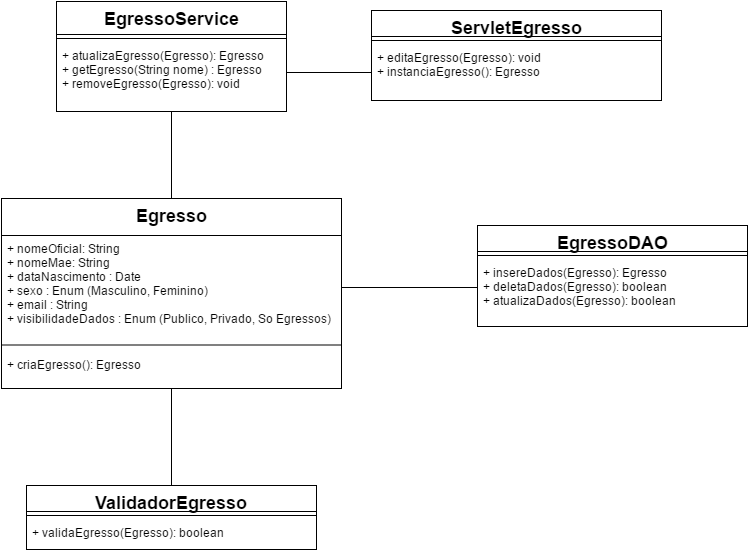

The diagram above was exported from draw.io. Its source (the exported page's mxGraphModel, read from the mxfile embedded in the PNG):
<mxGraphModel dx="872" dy="418" grid="1" gridSize="10" guides="1" tooltips="1" connect="1" arrows="1" fold="1" page="1" pageScale="1" pageWidth="850" pageHeight="1100" background="#ffffff" math="0" shadow="0">
  <root>
    <mxCell id="0" />
    <mxCell id="1" parent="0" />
    <mxCell id="a3852efaaa0dec4-1" value="Egresso" style="swimlane;html=1;fontStyle=1;align=center;verticalAlign=top;childLayout=stackLayout;horizontal=1;startSize=37;horizontalStack=0;resizeParent=1;resizeLast=0;collapsible=1;marginBottom=0;swimlaneFillColor=#ffffff;fillColor=#FFFFFF;fontSize=18;fontColor=#000000;" vertex="1" parent="1">
      <mxGeometry x="40" y="273" width="340" height="190" as="geometry" />
    </mxCell>
    <mxCell id="a3852efaaa0dec4-2" value="+ nomeOficial: String&lt;div&gt;+ nomeMae: String&lt;/div&gt;&lt;div&gt;+ dataNascimento : Date&lt;/div&gt;&lt;div&gt;+ sexo : Enum (Masculino, Feminino)&lt;/div&gt;&lt;div&gt;+ email : String&lt;/div&gt;&lt;div&gt;+ visibilidadeDados : Enum (Publico, Privado, So Egressos)&lt;/div&gt;" style="text;html=1;strokeColor=none;fillColor=none;align=left;verticalAlign=top;spacingLeft=4;spacingRight=4;whiteSpace=wrap;overflow=hidden;rotatable=0;points=[[0,0.5],[1,0.5]];portConstraint=eastwest;" vertex="1" parent="a3852efaaa0dec4-1">
      <mxGeometry y="37" width="340" height="103" as="geometry" />
    </mxCell>
    <mxCell id="a3852efaaa0dec4-3" value="" style="line;html=1;strokeWidth=1;fillColor=none;align=left;verticalAlign=middle;spacingTop=-1;spacingLeft=3;spacingRight=3;rotatable=0;labelPosition=right;points=[];portConstraint=eastwest;" vertex="1" parent="a3852efaaa0dec4-1">
      <mxGeometry y="140" width="340" height="13" as="geometry" />
    </mxCell>
    <mxCell id="a3852efaaa0dec4-4" value="+ criaEgresso(): Egresso" style="text;html=1;strokeColor=none;fillColor=none;align=left;verticalAlign=top;spacingLeft=4;spacingRight=4;whiteSpace=wrap;overflow=hidden;rotatable=0;points=[[0,0.5],[1,0.5]];portConstraint=eastwest;" vertex="1" parent="a3852efaaa0dec4-1">
      <mxGeometry y="153" width="340" height="27" as="geometry" />
    </mxCell>
    <mxCell id="a3852efaaa0dec4-5" value="EgressoService" style="swimlane;html=1;fontStyle=1;align=center;verticalAlign=top;childLayout=stackLayout;horizontal=1;startSize=33;horizontalStack=0;resizeParent=1;resizeLast=0;collapsible=1;marginBottom=0;swimlaneFillColor=#ffffff;fillColor=#FFFFFF;fontSize=18;fontColor=#000000;" vertex="1" parent="1">
      <mxGeometry x="95" y="76" width="230" height="110" as="geometry" />
    </mxCell>
    <mxCell id="a3852efaaa0dec4-7" value="" style="line;html=1;strokeWidth=1;fillColor=none;align=left;verticalAlign=middle;spacingTop=-1;spacingLeft=3;spacingRight=3;rotatable=0;labelPosition=right;points=[];portConstraint=eastwest;" vertex="1" parent="a3852efaaa0dec4-5">
      <mxGeometry y="33" width="230" height="8" as="geometry" />
    </mxCell>
    <mxCell id="a3852efaaa0dec4-8" value="+ atualizaEgresso(Egresso): Egresso&lt;div&gt;+ getEgresso(String nome) : Egresso&lt;/div&gt;&lt;div&gt;+ removeEgresso(Egresso): void&lt;/div&gt;" style="text;html=1;strokeColor=none;fillColor=none;align=left;verticalAlign=top;spacingLeft=4;spacingRight=4;whiteSpace=wrap;overflow=hidden;rotatable=0;points=[[0,0.5],[1,0.5]];portConstraint=eastwest;" vertex="1" parent="a3852efaaa0dec4-5">
      <mxGeometry y="41" width="230" height="59" as="geometry" />
    </mxCell>
    <mxCell id="a3852efaaa0dec4-10" style="edgeStyle=orthogonalEdgeStyle;rounded=1;html=1;exitX=0.5;exitY=1;entryX=0.5;entryY=0;startArrow=none;startFill=0;startSize=18;endArrow=none;endFill=0;endSize=14;jettySize=auto;orthogonalLoop=1;strokeColor=#000000;fontSize=18;fontColor=#000000;" edge="1" parent="1" source="a3852efaaa0dec4-5" target="a3852efaaa0dec4-1">
      <mxGeometry relative="1" as="geometry" />
    </mxCell>
    <mxCell id="345e5f1b57d89e3c-5" value="ValidadorEgresso" style="swimlane;html=1;fontStyle=1;align=center;verticalAlign=top;childLayout=stackLayout;horizontal=1;startSize=26;horizontalStack=0;resizeParent=1;resizeLast=0;collapsible=1;marginBottom=0;swimlaneFillColor=#ffffff;fillColor=#FFFFFF;fontSize=18;fontColor=#000000;" vertex="1" parent="1">
      <mxGeometry x="65" y="560" width="290" height="64" as="geometry" />
    </mxCell>
    <mxCell id="345e5f1b57d89e3c-7" value="" style="line;html=1;strokeWidth=1;fillColor=none;align=left;verticalAlign=middle;spacingTop=-1;spacingLeft=3;spacingRight=3;rotatable=0;labelPosition=right;points=[];portConstraint=eastwest;" vertex="1" parent="345e5f1b57d89e3c-5">
      <mxGeometry y="26" width="290" height="8" as="geometry" />
    </mxCell>
    <mxCell id="345e5f1b57d89e3c-8" value="+ validaEgresso(Egresso): boolean" style="text;html=1;strokeColor=none;fillColor=none;align=left;verticalAlign=top;spacingLeft=4;spacingRight=4;whiteSpace=wrap;overflow=hidden;rotatable=0;points=[[0,0.5],[1,0.5]];portConstraint=eastwest;" vertex="1" parent="345e5f1b57d89e3c-5">
      <mxGeometry y="34" width="290" height="26" as="geometry" />
    </mxCell>
    <mxCell id="345e5f1b57d89e3c-9" style="edgeStyle=orthogonalEdgeStyle;rounded=1;html=1;exitX=0.5;exitY=1;entryX=0.5;entryY=0;startArrow=none;startFill=0;startSize=18;endArrow=none;endFill=0;endSize=14;jettySize=auto;orthogonalLoop=1;strokeColor=#000000;fontSize=18;fontColor=#000000;" edge="1" parent="1" source="a3852efaaa0dec4-1" target="345e5f1b57d89e3c-5">
      <mxGeometry relative="1" as="geometry" />
    </mxCell>
    <mxCell id="345e5f1b57d89e3c-10" value="EgressoDAO" style="swimlane;html=1;fontStyle=1;align=center;verticalAlign=top;childLayout=stackLayout;horizontal=1;startSize=26;horizontalStack=0;resizeParent=1;resizeLast=0;collapsible=1;marginBottom=0;swimlaneFillColor=#ffffff;fillColor=#FFFFFF;fontSize=18;fontColor=#000000;" vertex="1" parent="1">
      <mxGeometry x="516" y="300" width="270" height="101" as="geometry" />
    </mxCell>
    <mxCell id="345e5f1b57d89e3c-12" value="" style="line;html=1;strokeWidth=1;fillColor=none;align=left;verticalAlign=middle;spacingTop=-1;spacingLeft=3;spacingRight=3;rotatable=0;labelPosition=right;points=[];portConstraint=eastwest;" vertex="1" parent="345e5f1b57d89e3c-10">
      <mxGeometry y="26" width="270" height="8" as="geometry" />
    </mxCell>
    <mxCell id="345e5f1b57d89e3c-13" value="+ insereDados(Egresso): Egresso&lt;div&gt;+ deletaDados(Egresso): boolean&lt;/div&gt;&lt;div&gt;+ atualizaDados(Egresso): boolean&lt;/div&gt;" style="text;html=1;strokeColor=none;fillColor=none;align=left;verticalAlign=top;spacingLeft=4;spacingRight=4;whiteSpace=wrap;overflow=hidden;rotatable=0;points=[[0,0.5],[1,0.5]];portConstraint=eastwest;" vertex="1" parent="345e5f1b57d89e3c-10">
      <mxGeometry y="34" width="270" height="56" as="geometry" />
    </mxCell>
    <mxCell id="345e5f1b57d89e3c-14" style="edgeStyle=orthogonalEdgeStyle;rounded=1;html=1;exitX=1;exitY=0.5;entryX=0;entryY=0.5;startArrow=none;startFill=0;startSize=18;endArrow=none;endFill=0;endSize=14;jettySize=auto;orthogonalLoop=1;strokeColor=#000000;fontSize=18;fontColor=#000000;" edge="1" parent="1" source="a3852efaaa0dec4-2" target="345e5f1b57d89e3c-13">
      <mxGeometry relative="1" as="geometry" />
    </mxCell>
    <mxCell id="594202562f23372f-3" value="ServletEgresso" style="swimlane;html=1;fontStyle=1;align=center;verticalAlign=top;childLayout=stackLayout;horizontal=1;startSize=26;horizontalStack=0;resizeParent=1;resizeLast=0;collapsible=1;marginBottom=0;swimlaneFillColor=#ffffff;fillColor=#FFFFFF;fontSize=18;fontColor=#000000;" vertex="1" parent="1">
      <mxGeometry x="410" y="85" width="290" height="90" as="geometry" />
    </mxCell>
    <mxCell id="594202562f23372f-4" value="" style="line;html=1;strokeWidth=1;fillColor=none;align=left;verticalAlign=middle;spacingTop=-1;spacingLeft=3;spacingRight=3;rotatable=0;labelPosition=right;points=[];portConstraint=eastwest;" vertex="1" parent="594202562f23372f-3">
      <mxGeometry y="26" width="290" height="8" as="geometry" />
    </mxCell>
    <mxCell id="594202562f23372f-5" value="+ editaEgresso(Egresso): void&lt;div&gt;+ instanciaEgresso(): Egresso&lt;/div&gt;" style="text;html=1;strokeColor=none;fillColor=none;align=left;verticalAlign=top;spacingLeft=4;spacingRight=4;whiteSpace=wrap;overflow=hidden;rotatable=0;points=[[0,0.5],[1,0.5]];portConstraint=eastwest;" vertex="1" parent="594202562f23372f-3">
      <mxGeometry y="34" width="290" height="56" as="geometry" />
    </mxCell>
    <mxCell id="594202562f23372f-8" style="edgeStyle=orthogonalEdgeStyle;rounded=0;html=1;exitX=0;exitY=0.5;entryX=1;entryY=0.5;endArrow=none;endFill=0;jettySize=auto;orthogonalLoop=1;strokeColor=#000000;fontColor=#FF0000;" edge="1" parent="1" source="594202562f23372f-5" target="a3852efaaa0dec4-8">
      <mxGeometry relative="1" as="geometry" />
    </mxCell>
  </root>
</mxGraphModel>